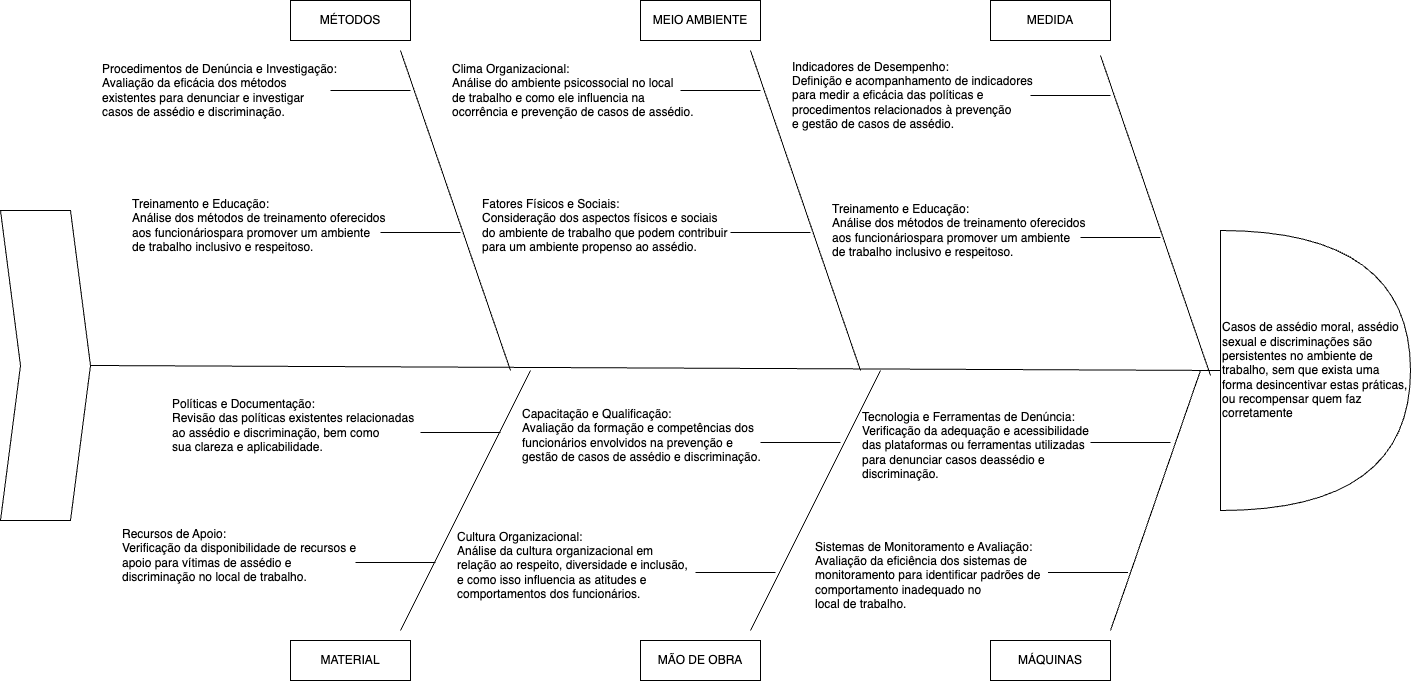

The diagram above was exported from draw.io. Its source (the exported page's mxGraphModel, read from the mxfile embedded in the PNG):
<mxGraphModel dx="2876" dy="1136" grid="1" gridSize="10" guides="1" tooltips="1" connect="1" arrows="1" fold="1" page="1" pageScale="1" pageWidth="827" pageHeight="1169" math="0" shadow="0">
  <root>
    <mxCell id="0" />
    <mxCell id="1" parent="0" />
    <mxCell id="uf2x2GqvaiATtwdWHppk-3" value="" style="shape=step;perimeter=stepPerimeter;whiteSpace=wrap;html=1;fixedSize=1;" vertex="1" parent="1">
      <mxGeometry x="-210" y="290" width="90" height="310" as="geometry" />
    </mxCell>
    <mxCell id="uf2x2GqvaiATtwdWHppk-4" value="Casos de assédio moral, assédio sexual e discriminações são persistentes no ambiente de trabalho, sem que exista uma forma desincentivar estas práticas, ou recompensar quem faz corretamente" style="shape=or;whiteSpace=wrap;html=1;align=left;" vertex="1" parent="1">
      <mxGeometry x="1010" y="310" width="190" height="280" as="geometry" />
    </mxCell>
    <mxCell id="uf2x2GqvaiATtwdWHppk-5" value="" style="endArrow=none;html=1;rounded=0;exitX=1;exitY=0.5;exitDx=0;exitDy=0;entryX=0;entryY=0.5;entryDx=0;entryDy=0;entryPerimeter=0;" edge="1" parent="1" source="uf2x2GqvaiATtwdWHppk-3" target="uf2x2GqvaiATtwdWHppk-4">
      <mxGeometry width="50" height="50" relative="1" as="geometry">
        <mxPoint x="180" y="460" as="sourcePoint" />
        <mxPoint x="230" y="410" as="targetPoint" />
      </mxGeometry>
    </mxCell>
    <mxCell id="uf2x2GqvaiATtwdWHppk-6" value="MÉTODOS" style="rounded=0;whiteSpace=wrap;html=1;" vertex="1" parent="1">
      <mxGeometry x="80" y="80" width="120" height="40" as="geometry" />
    </mxCell>
    <mxCell id="uf2x2GqvaiATtwdWHppk-8" value="MEIO AMBIENTE" style="rounded=0;whiteSpace=wrap;html=1;" vertex="1" parent="1">
      <mxGeometry x="430" y="80" width="120" height="40" as="geometry" />
    </mxCell>
    <mxCell id="uf2x2GqvaiATtwdWHppk-9" value="MEDIDA" style="rounded=0;whiteSpace=wrap;html=1;" vertex="1" parent="1">
      <mxGeometry x="780" y="80" width="120" height="40" as="geometry" />
    </mxCell>
    <mxCell id="uf2x2GqvaiATtwdWHppk-10" value="MÁQUINAS" style="rounded=0;whiteSpace=wrap;html=1;" vertex="1" parent="1">
      <mxGeometry x="780" y="720" width="120" height="40" as="geometry" />
    </mxCell>
    <mxCell id="uf2x2GqvaiATtwdWHppk-11" value="MÃO DE OBRA" style="rounded=0;whiteSpace=wrap;html=1;" vertex="1" parent="1">
      <mxGeometry x="430" y="720" width="120" height="40" as="geometry" />
    </mxCell>
    <mxCell id="uf2x2GqvaiATtwdWHppk-12" value="MATERIAL" style="rounded=0;whiteSpace=wrap;html=1;" vertex="1" parent="1">
      <mxGeometry x="80" y="720" width="120" height="40" as="geometry" />
    </mxCell>
    <mxCell id="uf2x2GqvaiATtwdWHppk-15" value="" style="endArrow=none;html=1;rounded=0;" edge="1" parent="1">
      <mxGeometry width="50" height="50" relative="1" as="geometry">
        <mxPoint x="300" y="450" as="sourcePoint" />
        <mxPoint x="190" y="130" as="targetPoint" />
      </mxGeometry>
    </mxCell>
    <mxCell id="uf2x2GqvaiATtwdWHppk-16" value="" style="endArrow=none;html=1;rounded=0;" edge="1" parent="1">
      <mxGeometry width="50" height="50" relative="1" as="geometry">
        <mxPoint x="120" y="170" as="sourcePoint" />
        <mxPoint x="200" y="170" as="targetPoint" />
      </mxGeometry>
    </mxCell>
    <mxCell id="uf2x2GqvaiATtwdWHppk-17" value="Procedimentos de Denúncia e Investigação:&lt;br&gt;Avaliação da eficácia dos métodos&lt;br&gt;existentes para denunciar e investigar&lt;br&gt;casos de assédio e discriminação." style="text;html=1;align=left;verticalAlign=middle;resizable=0;points=[];autosize=1;strokeColor=none;fillColor=none;" vertex="1" parent="1">
      <mxGeometry x="-110" y="135" width="260" height="70" as="geometry" />
    </mxCell>
    <mxCell id="uf2x2GqvaiATtwdWHppk-18" value="" style="endArrow=none;html=1;rounded=0;" edge="1" parent="1">
      <mxGeometry width="50" height="50" relative="1" as="geometry">
        <mxPoint x="170" y="312" as="sourcePoint" />
        <mxPoint x="250" y="312" as="targetPoint" />
      </mxGeometry>
    </mxCell>
    <mxCell id="uf2x2GqvaiATtwdWHppk-19" value="Treinamento e Educação:&lt;br&gt;Análise dos métodos de treinamento oferecidos&lt;br&gt;aos funcionáriospara promover um ambiente&lt;br&gt;de trabalho inclusivo e respeitoso." style="text;html=1;align=left;verticalAlign=middle;resizable=0;points=[];autosize=1;strokeColor=none;fillColor=none;" vertex="1" parent="1">
      <mxGeometry x="-80" y="270" width="280" height="70" as="geometry" />
    </mxCell>
    <mxCell id="uf2x2GqvaiATtwdWHppk-24" value="" style="endArrow=none;html=1;rounded=0;" edge="1" parent="1">
      <mxGeometry width="50" height="50" relative="1" as="geometry">
        <mxPoint x="650" y="450" as="sourcePoint" />
        <mxPoint x="540" y="130" as="targetPoint" />
      </mxGeometry>
    </mxCell>
    <mxCell id="uf2x2GqvaiATtwdWHppk-25" value="" style="endArrow=none;html=1;rounded=0;" edge="1" parent="1">
      <mxGeometry width="50" height="50" relative="1" as="geometry">
        <mxPoint x="470" y="170" as="sourcePoint" />
        <mxPoint x="550" y="170" as="targetPoint" />
      </mxGeometry>
    </mxCell>
    <mxCell id="uf2x2GqvaiATtwdWHppk-26" value="Clima Organizacional:&lt;br&gt;Análise do ambiente psicossocial no local&lt;br&gt;de trabalho e como ele influencia na&lt;br&gt;ocorrência e prevenção de casos de assédio." style="text;html=1;align=left;verticalAlign=middle;resizable=0;points=[];autosize=1;strokeColor=none;fillColor=none;" vertex="1" parent="1">
      <mxGeometry x="240" y="135" width="260" height="70" as="geometry" />
    </mxCell>
    <mxCell id="uf2x2GqvaiATtwdWHppk-27" value="" style="endArrow=none;html=1;rounded=0;" edge="1" parent="1">
      <mxGeometry width="50" height="50" relative="1" as="geometry">
        <mxPoint x="520" y="312" as="sourcePoint" />
        <mxPoint x="600" y="312" as="targetPoint" />
      </mxGeometry>
    </mxCell>
    <mxCell id="uf2x2GqvaiATtwdWHppk-28" value="Fatores Físicos e Sociais:&lt;br&gt;Consideração dos aspectos físicos e sociais&lt;br&gt;do ambiente de trabalho que podem contribuir&lt;br&gt;para um ambiente propenso ao assédio." style="text;html=1;align=left;verticalAlign=middle;resizable=0;points=[];autosize=1;strokeColor=none;fillColor=none;" vertex="1" parent="1">
      <mxGeometry x="270" y="270" width="270" height="70" as="geometry" />
    </mxCell>
    <mxCell id="uf2x2GqvaiATtwdWHppk-29" value="" style="endArrow=none;html=1;rounded=0;" edge="1" parent="1">
      <mxGeometry width="50" height="50" relative="1" as="geometry">
        <mxPoint x="1000" y="455" as="sourcePoint" />
        <mxPoint x="890" y="135" as="targetPoint" />
      </mxGeometry>
    </mxCell>
    <mxCell id="uf2x2GqvaiATtwdWHppk-30" value="" style="endArrow=none;html=1;rounded=0;" edge="1" parent="1">
      <mxGeometry width="50" height="50" relative="1" as="geometry">
        <mxPoint x="820" y="175" as="sourcePoint" />
        <mxPoint x="900" y="175" as="targetPoint" />
      </mxGeometry>
    </mxCell>
    <mxCell id="uf2x2GqvaiATtwdWHppk-31" value="Indicadores de Desempenho:&lt;br&gt;Definição e acompanhamento de indicadores&lt;br&gt;para medir a eficácia das políticas e&lt;br&gt;procedimentos relacionados à prevenção&lt;br&gt;e gestão de casos de assédio." style="text;html=1;align=left;verticalAlign=middle;resizable=0;points=[];autosize=1;strokeColor=none;fillColor=none;" vertex="1" parent="1">
      <mxGeometry x="580" y="130" width="260" height="90" as="geometry" />
    </mxCell>
    <mxCell id="uf2x2GqvaiATtwdWHppk-32" value="" style="endArrow=none;html=1;rounded=0;" edge="1" parent="1">
      <mxGeometry width="50" height="50" relative="1" as="geometry">
        <mxPoint x="870" y="317" as="sourcePoint" />
        <mxPoint x="950" y="317" as="targetPoint" />
      </mxGeometry>
    </mxCell>
    <mxCell id="uf2x2GqvaiATtwdWHppk-33" value="Treinamento e Educação:&lt;br&gt;Análise dos métodos de treinamento oferecidos&lt;br&gt;aos funcionáriospara promover um ambiente&lt;br&gt;de trabalho inclusivo e respeitoso." style="text;html=1;align=left;verticalAlign=middle;resizable=0;points=[];autosize=1;strokeColor=none;fillColor=none;" vertex="1" parent="1">
      <mxGeometry x="620" y="275" width="280" height="70" as="geometry" />
    </mxCell>
    <mxCell id="uf2x2GqvaiATtwdWHppk-34" value="" style="endArrow=none;html=1;rounded=0;" edge="1" parent="1">
      <mxGeometry width="50" height="50" relative="1" as="geometry">
        <mxPoint x="190" y="710" as="sourcePoint" />
        <mxPoint x="320" y="450" as="targetPoint" />
      </mxGeometry>
    </mxCell>
    <mxCell id="uf2x2GqvaiATtwdWHppk-35" value="" style="endArrow=none;html=1;rounded=0;" edge="1" parent="1">
      <mxGeometry width="50" height="50" relative="1" as="geometry">
        <mxPoint x="540" y="710" as="sourcePoint" />
        <mxPoint x="670" y="450" as="targetPoint" />
      </mxGeometry>
    </mxCell>
    <mxCell id="uf2x2GqvaiATtwdWHppk-36" value="" style="endArrow=none;html=1;rounded=0;" edge="1" parent="1">
      <mxGeometry width="50" height="50" relative="1" as="geometry">
        <mxPoint x="900" y="710" as="sourcePoint" />
        <mxPoint x="990" y="450" as="targetPoint" />
      </mxGeometry>
    </mxCell>
    <mxCell id="uf2x2GqvaiATtwdWHppk-37" value="" style="endArrow=none;html=1;rounded=0;" edge="1" parent="1">
      <mxGeometry width="50" height="50" relative="1" as="geometry">
        <mxPoint x="210" y="512" as="sourcePoint" />
        <mxPoint x="290" y="512" as="targetPoint" />
      </mxGeometry>
    </mxCell>
    <mxCell id="uf2x2GqvaiATtwdWHppk-38" value="Políticas e Documentação:&lt;br&gt;Revisão das políticas existentes relacionadas&lt;br&gt;ao assédio e discriminação, bem como&lt;br&gt;sua clareza e aplicabilidade." style="text;html=1;align=left;verticalAlign=middle;resizable=0;points=[];autosize=1;strokeColor=none;fillColor=none;" vertex="1" parent="1">
      <mxGeometry x="-40" y="470" width="270" height="70" as="geometry" />
    </mxCell>
    <mxCell id="uf2x2GqvaiATtwdWHppk-39" value="" style="endArrow=none;html=1;rounded=0;" edge="1" parent="1">
      <mxGeometry width="50" height="50" relative="1" as="geometry">
        <mxPoint x="145" y="642" as="sourcePoint" />
        <mxPoint x="225" y="642" as="targetPoint" />
      </mxGeometry>
    </mxCell>
    <mxCell id="uf2x2GqvaiATtwdWHppk-40" value="Recursos de Apoio:&lt;br&gt;Verificação da disponibilidade de recursos e&lt;br&gt;apoio para vítimas de assédio e&lt;br&gt;discriminação no local de trabalho." style="text;html=1;align=left;verticalAlign=middle;resizable=0;points=[];autosize=1;strokeColor=none;fillColor=none;" vertex="1" parent="1">
      <mxGeometry x="-90" y="600" width="260" height="70" as="geometry" />
    </mxCell>
    <mxCell id="uf2x2GqvaiATtwdWHppk-41" value="" style="endArrow=none;html=1;rounded=0;" edge="1" parent="1">
      <mxGeometry width="50" height="50" relative="1" as="geometry">
        <mxPoint x="550" y="522" as="sourcePoint" />
        <mxPoint x="630" y="522" as="targetPoint" />
      </mxGeometry>
    </mxCell>
    <mxCell id="uf2x2GqvaiATtwdWHppk-42" value="Capacitação e Qualificação:&lt;br&gt;Avaliação da formação e competências dos&lt;br&gt;funcionários envolvidos na prevenção e&lt;br&gt;gestão de casos de assédio e discriminação." style="text;html=1;align=left;verticalAlign=middle;resizable=0;points=[];autosize=1;strokeColor=none;fillColor=none;" vertex="1" parent="1">
      <mxGeometry x="310" y="480" width="260" height="70" as="geometry" />
    </mxCell>
    <mxCell id="uf2x2GqvaiATtwdWHppk-43" value="" style="endArrow=none;html=1;rounded=0;" edge="1" parent="1">
      <mxGeometry width="50" height="50" relative="1" as="geometry">
        <mxPoint x="485" y="652" as="sourcePoint" />
        <mxPoint x="565" y="652" as="targetPoint" />
      </mxGeometry>
    </mxCell>
    <mxCell id="uf2x2GqvaiATtwdWHppk-44" value="Cultura Organizacional:&lt;br&gt;Análise da cultura organizacional em&lt;br&gt;relação ao respeito, diversidade e inclusão,&lt;br&gt;e como isso influencia as atitudes e&lt;br&gt;comportamentos dos funcionários." style="text;html=1;align=left;verticalAlign=middle;resizable=0;points=[];autosize=1;strokeColor=none;fillColor=none;" vertex="1" parent="1">
      <mxGeometry x="245" y="600" width="250" height="90" as="geometry" />
    </mxCell>
    <mxCell id="uf2x2GqvaiATtwdWHppk-45" value="" style="endArrow=none;html=1;rounded=0;" edge="1" parent="1">
      <mxGeometry width="50" height="50" relative="1" as="geometry">
        <mxPoint x="880" y="522" as="sourcePoint" />
        <mxPoint x="960" y="522" as="targetPoint" />
      </mxGeometry>
    </mxCell>
    <mxCell id="uf2x2GqvaiATtwdWHppk-46" value="Tecnologia e Ferramentas de Denúncia:&lt;br&gt;Verificação da adequação e acessibilidade&lt;br&gt;das plataformas ou ferramentas utilizadas&lt;br&gt;para denunciar casos deassédio e&lt;br&gt;discriminação." style="text;html=1;align=left;verticalAlign=middle;resizable=0;points=[];autosize=1;strokeColor=none;fillColor=none;" vertex="1" parent="1">
      <mxGeometry x="650" y="480" width="250" height="90" as="geometry" />
    </mxCell>
    <mxCell id="uf2x2GqvaiATtwdWHppk-47" value="" style="endArrow=none;html=1;rounded=0;" edge="1" parent="1">
      <mxGeometry width="50" height="50" relative="1" as="geometry">
        <mxPoint x="837.5" y="652" as="sourcePoint" />
        <mxPoint x="917.5" y="652" as="targetPoint" />
      </mxGeometry>
    </mxCell>
    <mxCell id="uf2x2GqvaiATtwdWHppk-48" value="Sistemas de Monitoramento e Avaliação:&lt;br&gt;Avaliação da eficiência dos sistemas de&lt;br&gt;monitoramento para identificar padrões de&lt;br&gt;comportamento inadequado no&lt;br&gt;local de trabalho." style="text;html=1;align=left;verticalAlign=middle;resizable=0;points=[];autosize=1;strokeColor=none;fillColor=none;" vertex="1" parent="1">
      <mxGeometry x="602.5" y="610" width="250" height="90" as="geometry" />
    </mxCell>
  </root>
</mxGraphModel>